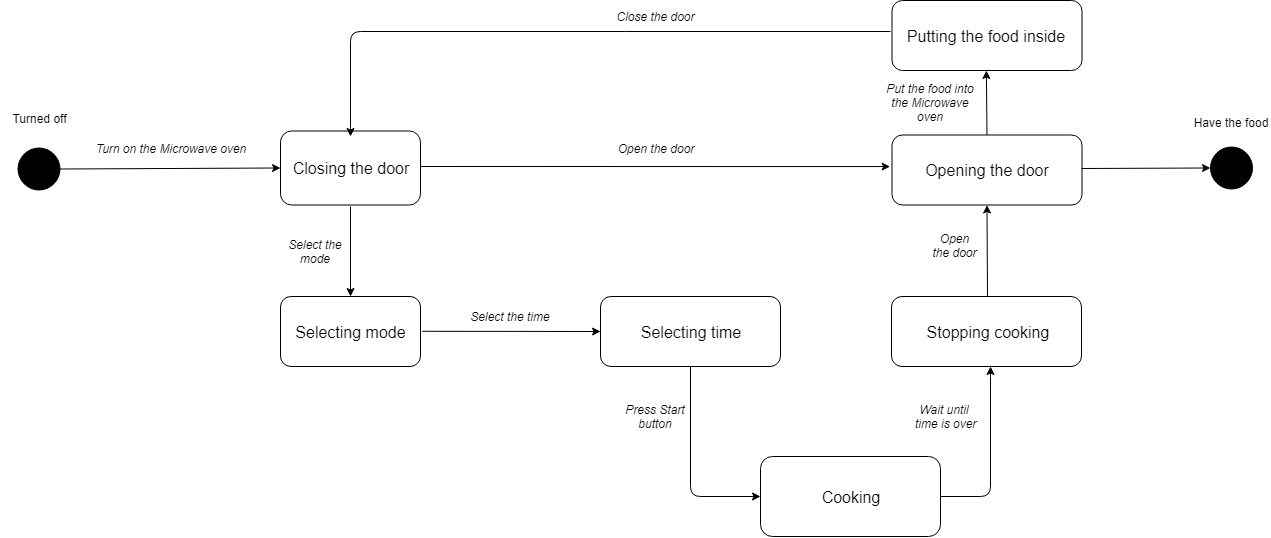

The diagram above was exported from draw.io. Its source (the exported page's mxGraphModel, read from the mxfile embedded in the PNG):
<mxGraphModel dx="1280" dy="740" grid="1" gridSize="10" guides="1" tooltips="1" connect="1" arrows="1" fold="1" page="1" pageScale="1" pageWidth="827" pageHeight="1169" math="0" shadow="0">
  <root>
    <mxCell id="0" />
    <mxCell id="1" parent="0" />
    <mxCell id="eCuh91ZxswPb0ONucQFg-1" value="" style="ellipse;whiteSpace=wrap;html=1;aspect=fixed;fillColor=#000000;" vertex="1" parent="1">
      <mxGeometry x="87.5" y="161.5" width="42" height="42" as="geometry" />
    </mxCell>
    <mxCell id="eCuh91ZxswPb0ONucQFg-2" value="Turned off" style="text;html=1;strokeColor=none;fillColor=none;align=center;verticalAlign=middle;whiteSpace=wrap;rounded=0;" vertex="1" parent="1">
      <mxGeometry x="70" y="111.5" width="77" height="40" as="geometry" />
    </mxCell>
    <mxCell id="eCuh91ZxswPb0ONucQFg-3" value="" style="rounded=1;whiteSpace=wrap;html=1;fillColor=#FFFFFF;" vertex="1" parent="1">
      <mxGeometry x="350" y="144.5" width="140" height="74" as="geometry" />
    </mxCell>
    <mxCell id="eCuh91ZxswPb0ONucQFg-4" value="&lt;font style=&quot;font-size: 16px&quot;&gt;Closing the door&lt;/font&gt;" style="text;html=1;strokeColor=none;fillColor=none;align=center;verticalAlign=middle;whiteSpace=wrap;rounded=0;" vertex="1" parent="1">
      <mxGeometry x="355" y="151.5" width="130" height="60" as="geometry" />
    </mxCell>
    <mxCell id="eCuh91ZxswPb0ONucQFg-10" value="" style="endArrow=classic;html=1;entryX=0;entryY=0.5;entryDx=0;entryDy=0;exitX=1;exitY=0.5;exitDx=0;exitDy=0;" edge="1" parent="1" source="eCuh91ZxswPb0ONucQFg-1" target="eCuh91ZxswPb0ONucQFg-3">
      <mxGeometry width="50" height="50" relative="1" as="geometry">
        <mxPoint x="130" y="214.5" as="sourcePoint" />
        <mxPoint x="180" y="164.5" as="targetPoint" />
      </mxGeometry>
    </mxCell>
    <mxCell id="eCuh91ZxswPb0ONucQFg-11" value="&lt;i&gt;Turn on the Microwave oven&lt;/i&gt;" style="text;html=1;strokeColor=none;fillColor=none;align=center;verticalAlign=middle;whiteSpace=wrap;rounded=0;" vertex="1" parent="1">
      <mxGeometry x="155" y="151.5" width="170" height="20" as="geometry" />
    </mxCell>
    <mxCell id="eCuh91ZxswPb0ONucQFg-12" value="" style="rounded=1;whiteSpace=wrap;html=1;fillColor=#FFFFFF;" vertex="1" parent="1">
      <mxGeometry x="961.5" y="148.5" width="190" height="70" as="geometry" />
    </mxCell>
    <mxCell id="eCuh91ZxswPb0ONucQFg-13" value="&lt;font style=&quot;font-size: 16px&quot;&gt;Opening the door&lt;/font&gt;" style="text;html=1;strokeColor=none;fillColor=none;align=center;verticalAlign=middle;whiteSpace=wrap;rounded=0;" vertex="1" parent="1">
      <mxGeometry x="961.5" y="148.5" width="190" height="70" as="geometry" />
    </mxCell>
    <mxCell id="eCuh91ZxswPb0ONucQFg-14" value="" style="endArrow=classic;html=1;entryX=-0.01;entryY=0.451;entryDx=0;entryDy=0;entryPerimeter=0;" edge="1" parent="1" target="eCuh91ZxswPb0ONucQFg-13">
      <mxGeometry width="50" height="50" relative="1" as="geometry">
        <mxPoint x="490" y="180" as="sourcePoint" />
        <mxPoint x="540" y="154.5" as="targetPoint" />
        <Array as="points" />
      </mxGeometry>
    </mxCell>
    <mxCell id="eCuh91ZxswPb0ONucQFg-15" value="Open the door" style="text;html=1;strokeColor=none;fillColor=none;align=center;verticalAlign=middle;whiteSpace=wrap;rounded=0;fontStyle=2" vertex="1" parent="1">
      <mxGeometry x="675" y="151.5" width="100" height="20" as="geometry" />
    </mxCell>
    <mxCell id="eCuh91ZxswPb0ONucQFg-16" value="" style="rounded=1;whiteSpace=wrap;html=1;fillColor=#FFFFFF;" vertex="1" parent="1">
      <mxGeometry x="961.5" y="14" width="190" height="70" as="geometry" />
    </mxCell>
    <mxCell id="eCuh91ZxswPb0ONucQFg-17" value="&lt;font style=&quot;font-size: 16px&quot;&gt;Putting the food inside&lt;/font&gt;" style="text;html=1;strokeColor=none;fillColor=none;align=center;verticalAlign=middle;whiteSpace=wrap;rounded=0;" vertex="1" parent="1">
      <mxGeometry x="961.5" y="14" width="188" height="70" as="geometry" />
    </mxCell>
    <mxCell id="eCuh91ZxswPb0ONucQFg-19" value="Put the food into the Microwave oven" style="text;html=1;strokeColor=none;fillColor=none;align=center;verticalAlign=middle;whiteSpace=wrap;rounded=0;fontStyle=2" vertex="1" parent="1">
      <mxGeometry x="949.5" y="105.5" width="100" height="20" as="geometry" />
    </mxCell>
    <mxCell id="eCuh91ZxswPb0ONucQFg-20" value="" style="endArrow=classic;html=1;exitX=0.5;exitY=0;exitDx=0;exitDy=0;" edge="1" parent="1" source="eCuh91ZxswPb0ONucQFg-13" target="eCuh91ZxswPb0ONucQFg-17">
      <mxGeometry width="50" height="50" relative="1" as="geometry">
        <mxPoint x="1055.5" y="144" as="sourcePoint" />
        <mxPoint x="1056.5" y="134" as="targetPoint" />
      </mxGeometry>
    </mxCell>
    <mxCell id="eCuh91ZxswPb0ONucQFg-23" value="" style="endArrow=classic;html=1;" edge="1" parent="1">
      <mxGeometry width="50" height="50" relative="1" as="geometry">
        <mxPoint x="960" y="45" as="sourcePoint" />
        <mxPoint x="420" y="150" as="targetPoint" />
        <Array as="points">
          <mxPoint x="420" y="45" />
          <mxPoint x="420" y="150" />
        </Array>
      </mxGeometry>
    </mxCell>
    <mxCell id="eCuh91ZxswPb0ONucQFg-24" value="Close the door" style="text;html=1;strokeColor=none;fillColor=none;align=center;verticalAlign=middle;whiteSpace=wrap;rounded=0;fontStyle=2" vertex="1" parent="1">
      <mxGeometry x="680" y="20" width="90" height="20" as="geometry" />
    </mxCell>
    <mxCell id="eCuh91ZxswPb0ONucQFg-25" value="" style="rounded=1;whiteSpace=wrap;html=1;fillColor=#FFFFFF;" vertex="1" parent="1">
      <mxGeometry x="350" y="310" width="140" height="70" as="geometry" />
    </mxCell>
    <mxCell id="eCuh91ZxswPb0ONucQFg-26" value="&lt;font style=&quot;font-size: 16px&quot;&gt;Selecting mode&lt;/font&gt;" style="text;html=1;strokeColor=none;fillColor=none;align=center;verticalAlign=middle;whiteSpace=wrap;rounded=0;" vertex="1" parent="1">
      <mxGeometry x="350" y="310" width="140" height="70" as="geometry" />
    </mxCell>
    <mxCell id="eCuh91ZxswPb0ONucQFg-27" value="" style="endArrow=classic;html=1;entryX=0.5;entryY=0;entryDx=0;entryDy=0;" edge="1" parent="1" target="eCuh91ZxswPb0ONucQFg-26">
      <mxGeometry width="50" height="50" relative="1" as="geometry">
        <mxPoint x="420" y="220" as="sourcePoint" />
        <mxPoint x="450" y="220" as="targetPoint" />
      </mxGeometry>
    </mxCell>
    <mxCell id="eCuh91ZxswPb0ONucQFg-28" value="&lt;i&gt;Select the mode&lt;/i&gt;" style="text;html=1;strokeColor=none;fillColor=none;align=center;verticalAlign=middle;whiteSpace=wrap;rounded=0;" vertex="1" parent="1">
      <mxGeometry x="355" y="250" width="60" height="30" as="geometry" />
    </mxCell>
    <mxCell id="eCuh91ZxswPb0ONucQFg-29" value="" style="rounded=1;whiteSpace=wrap;html=1;fillColor=#FFFFFF;" vertex="1" parent="1">
      <mxGeometry x="670" y="310" width="180" height="70" as="geometry" />
    </mxCell>
    <mxCell id="eCuh91ZxswPb0ONucQFg-30" value="&lt;font style=&quot;font-size: 16px&quot;&gt;Selecting time&lt;/font&gt;" style="text;html=1;strokeColor=none;fillColor=none;align=center;verticalAlign=middle;whiteSpace=wrap;rounded=0;" vertex="1" parent="1">
      <mxGeometry x="670" y="310" width="180" height="70" as="geometry" />
    </mxCell>
    <mxCell id="eCuh91ZxswPb0ONucQFg-31" value="" style="endArrow=classic;html=1;entryX=0;entryY=0.5;entryDx=0;entryDy=0;exitX=1.013;exitY=0.497;exitDx=0;exitDy=0;exitPerimeter=0;" edge="1" parent="1" source="eCuh91ZxswPb0ONucQFg-26" target="eCuh91ZxswPb0ONucQFg-30">
      <mxGeometry width="50" height="50" relative="1" as="geometry">
        <mxPoint x="500" y="345" as="sourcePoint" />
        <mxPoint x="540" y="320" as="targetPoint" />
      </mxGeometry>
    </mxCell>
    <mxCell id="eCuh91ZxswPb0ONucQFg-32" value="&lt;i&gt;Select the time&lt;/i&gt;" style="text;html=1;strokeColor=none;fillColor=none;align=center;verticalAlign=middle;whiteSpace=wrap;rounded=0;" vertex="1" parent="1">
      <mxGeometry x="535" y="320" width="90" height="20" as="geometry" />
    </mxCell>
    <mxCell id="eCuh91ZxswPb0ONucQFg-39" value="" style="rounded=1;whiteSpace=wrap;html=1;fillColor=#FFFFFF;" vertex="1" parent="1">
      <mxGeometry x="961" y="310" width="190" height="70" as="geometry" />
    </mxCell>
    <mxCell id="eCuh91ZxswPb0ONucQFg-40" value="&lt;font style=&quot;font-size: 16px&quot;&gt;Stopping cooking&lt;/font&gt;" style="text;html=1;strokeColor=none;fillColor=none;align=center;verticalAlign=middle;whiteSpace=wrap;rounded=0;" vertex="1" parent="1">
      <mxGeometry x="962" y="310" width="190" height="70" as="geometry" />
    </mxCell>
    <mxCell id="eCuh91ZxswPb0ONucQFg-41" value="" style="endArrow=classic;html=1;entryX=0.5;entryY=1;entryDx=0;entryDy=0;exitX=0.5;exitY=0;exitDx=0;exitDy=0;" edge="1" parent="1" source="eCuh91ZxswPb0ONucQFg-40" target="eCuh91ZxswPb0ONucQFg-13">
      <mxGeometry width="50" height="50" relative="1" as="geometry">
        <mxPoint x="1031" y="300" as="sourcePoint" />
        <mxPoint x="1081" y="250" as="targetPoint" />
      </mxGeometry>
    </mxCell>
    <mxCell id="eCuh91ZxswPb0ONucQFg-42" value="&lt;i&gt;Open the door&lt;/i&gt;" style="text;html=1;strokeColor=none;fillColor=none;align=center;verticalAlign=middle;whiteSpace=wrap;rounded=0;" vertex="1" parent="1">
      <mxGeometry x="999.5" y="249.5" width="49" height="20" as="geometry" />
    </mxCell>
    <mxCell id="eCuh91ZxswPb0ONucQFg-44" value="" style="rounded=1;whiteSpace=wrap;html=1;fillColor=#FFFFFF;" vertex="1" parent="1">
      <mxGeometry x="830" y="470" width="180" height="80" as="geometry" />
    </mxCell>
    <mxCell id="eCuh91ZxswPb0ONucQFg-45" value="&lt;font style=&quot;font-size: 16px&quot;&gt;Cooking&lt;/font&gt;" style="text;html=1;strokeColor=none;fillColor=none;align=center;verticalAlign=middle;whiteSpace=wrap;rounded=0;" vertex="1" parent="1">
      <mxGeometry x="830" y="470" width="180" height="80" as="geometry" />
    </mxCell>
    <mxCell id="eCuh91ZxswPb0ONucQFg-47" value="" style="endArrow=classic;html=1;exitX=0.5;exitY=1;exitDx=0;exitDy=0;entryX=0;entryY=0.5;entryDx=0;entryDy=0;" edge="1" parent="1" source="eCuh91ZxswPb0ONucQFg-30" target="eCuh91ZxswPb0ONucQFg-45">
      <mxGeometry width="50" height="50" relative="1" as="geometry">
        <mxPoint x="730" y="430" as="sourcePoint" />
        <mxPoint x="760" y="480" as="targetPoint" />
        <Array as="points">
          <mxPoint x="760" y="510" />
        </Array>
      </mxGeometry>
    </mxCell>
    <mxCell id="eCuh91ZxswPb0ONucQFg-48" value="&lt;i&gt;Press Start button&lt;/i&gt;" style="text;html=1;strokeColor=none;fillColor=none;align=center;verticalAlign=middle;whiteSpace=wrap;rounded=0;" vertex="1" parent="1">
      <mxGeometry x="690" y="420" width="70" height="20" as="geometry" />
    </mxCell>
    <mxCell id="eCuh91ZxswPb0ONucQFg-49" value="" style="endArrow=classic;html=1;exitX=1;exitY=0.5;exitDx=0;exitDy=0;" edge="1" parent="1" source="eCuh91ZxswPb0ONucQFg-45">
      <mxGeometry width="50" height="50" relative="1" as="geometry">
        <mxPoint x="1010" y="500" as="sourcePoint" />
        <mxPoint x="1060" y="380" as="targetPoint" />
        <Array as="points">
          <mxPoint x="1060" y="510" />
          <mxPoint x="1060" y="380" />
        </Array>
      </mxGeometry>
    </mxCell>
    <mxCell id="eCuh91ZxswPb0ONucQFg-50" value="&lt;i&gt;Wait until&lt;br&gt;&amp;nbsp;time is over&lt;/i&gt;" style="text;html=1;strokeColor=none;fillColor=none;align=center;verticalAlign=middle;whiteSpace=wrap;rounded=0;" vertex="1" parent="1">
      <mxGeometry x="971.5" y="420" width="84" height="20" as="geometry" />
    </mxCell>
    <mxCell id="eCuh91ZxswPb0ONucQFg-53" value="" style="ellipse;whiteSpace=wrap;html=1;aspect=fixed;fillColor=#000000;" vertex="1" parent="1">
      <mxGeometry x="1280" y="160.5" width="42" height="42" as="geometry" />
    </mxCell>
    <mxCell id="eCuh91ZxswPb0ONucQFg-54" value="" style="endArrow=classic;html=1;entryX=0;entryY=0.5;entryDx=0;entryDy=0;" edge="1" parent="1" target="eCuh91ZxswPb0ONucQFg-53">
      <mxGeometry width="50" height="50" relative="1" as="geometry">
        <mxPoint x="1151" y="182" as="sourcePoint" />
        <mxPoint x="1280" y="182" as="targetPoint" />
        <Array as="points" />
      </mxGeometry>
    </mxCell>
    <mxCell id="eCuh91ZxswPb0ONucQFg-55" value="Have the food" style="text;html=1;strokeColor=none;fillColor=none;align=center;verticalAlign=middle;whiteSpace=wrap;rounded=0;" vertex="1" parent="1">
      <mxGeometry x="1260" y="126" width="80" height="20" as="geometry" />
    </mxCell>
  </root>
</mxGraphModel>